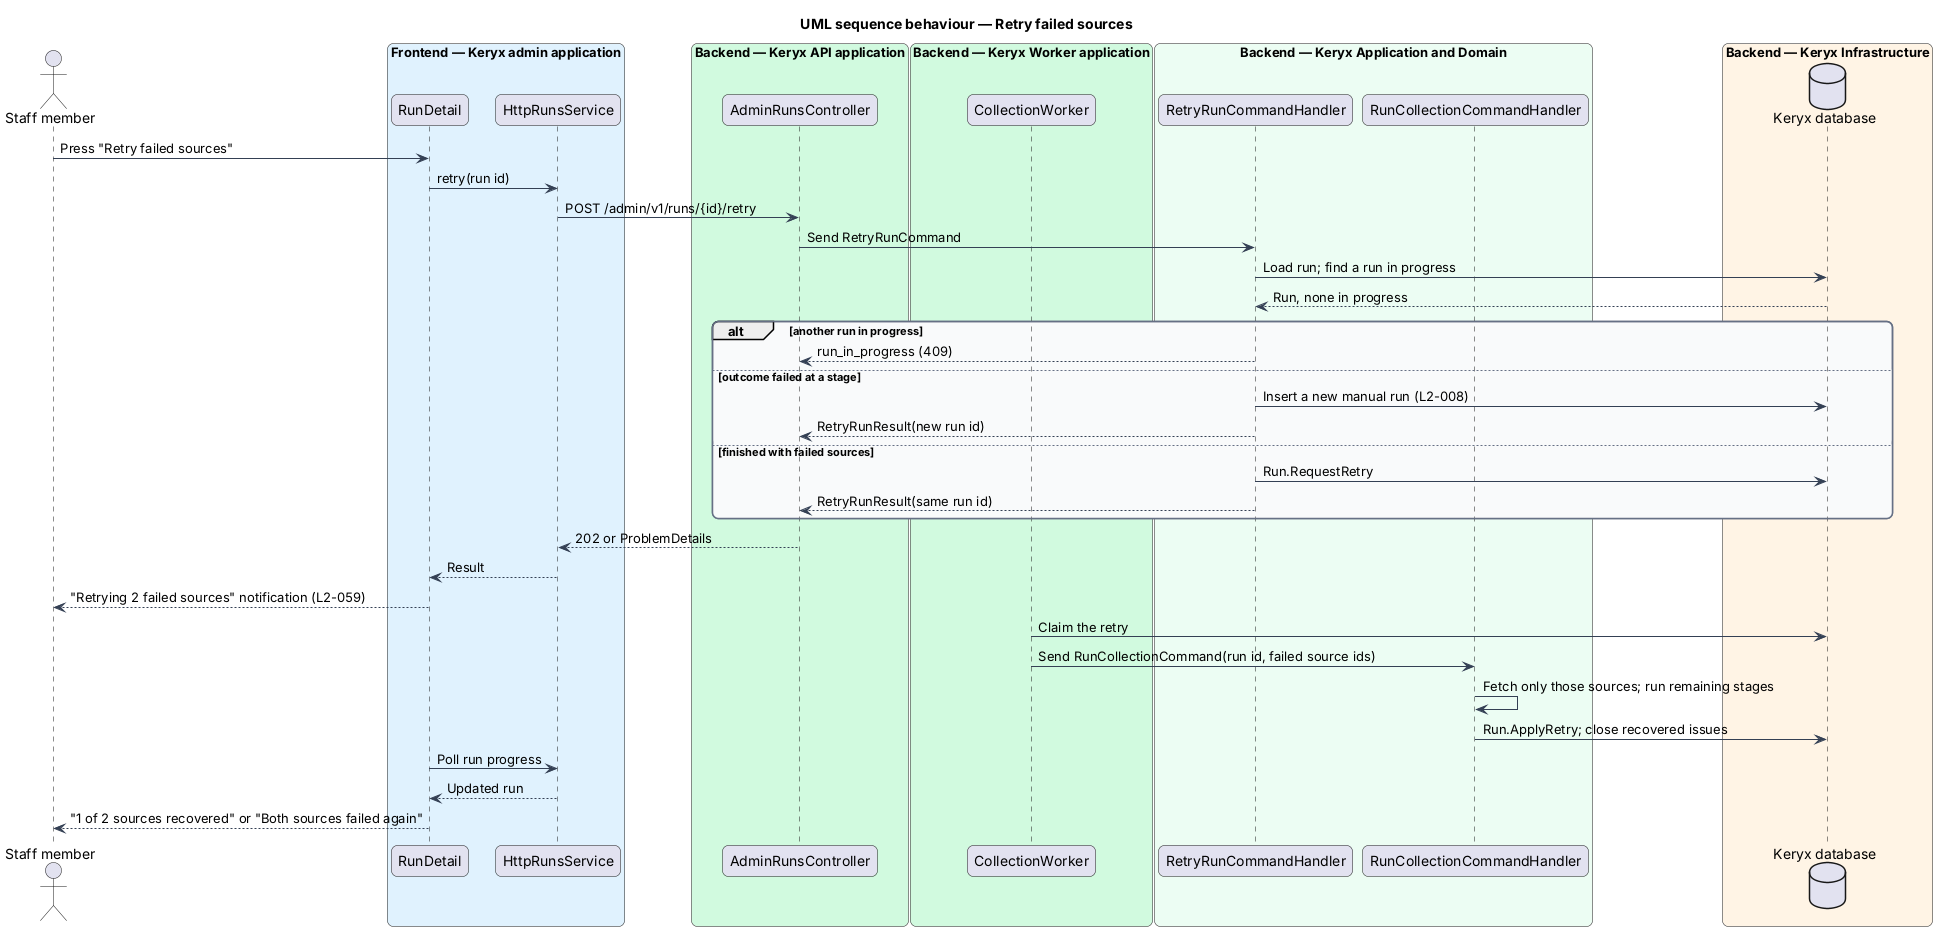

The diagram above was rendered by PlantUML. Its source (embedded in the PNG):
@startuml
title UML sequence behaviour — Retry failed sources
skinparam backgroundColor #FFFFFF
skinparam shadowing false
skinparam roundcorner 12
skinparam defaultFontName Arial
skinparam ArrowColor #344054
skinparam rectangle {
  BorderColor #344054
  FontColor #101828
}
skinparam package {
  BorderColor #667085
  FontColor #101828
  BackgroundColor #F9FAFB
}
actor "Staff member" as staff
box "Frontend — Keryx admin application" #E0F2FE
  participant "RunDetail" as det
  participant "HttpRunsService" as svc
end box
box "Backend — Keryx API application" #D1FADF
  participant "AdminRunsController" as ctrl
end box
box "Backend — Keryx Worker application" #D1FADF
  participant "CollectionWorker" as w
end box
box "Backend — Keryx Application and Domain" #ECFDF3
  participant "RetryRunCommandHandler" as h
  participant "RunCollectionCommandHandler" as rh
end box
box "Backend — Keryx Infrastructure" #FFF4E5
  database "Keryx database" as db
end box
staff -> det : Press "Retry failed sources"
det -> svc : retry(run id)
svc -> ctrl : POST /admin/v1/runs/{id}/retry
ctrl -> h : Send RetryRunCommand
h -> db : Load run; find a run in progress
db --> h : Run, none in progress
alt another run in progress
  h --> ctrl : run_in_progress (409)
else outcome failed at a stage
  h -> db : Insert a new manual run (L2-008)
  h --> ctrl : RetryRunResult(new run id)
else finished with failed sources
  h -> db : Run.RequestRetry
  h --> ctrl : RetryRunResult(same run id)
end
ctrl --> svc : 202 or ProblemDetails
svc --> det : Result
det --> staff : "Retrying 2 failed sources" notification (L2-059)
w -> db : Claim the retry
w -> rh : Send RunCollectionCommand(run id, failed source ids)
rh -> rh : Fetch only those sources; run remaining stages
rh -> db : Run.ApplyRetry; close recovered issues
det -> svc : Poll run progress
svc --> det : Updated run
det --> staff : "1 of 2 sources recovered" or "Both sources failed again"
@enduml